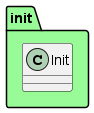

The diagram above was rendered by PlantUML. Its source (embedded in the PNG):
@startuml

package "init" #98FB98 {
  class Init
}

@enduml